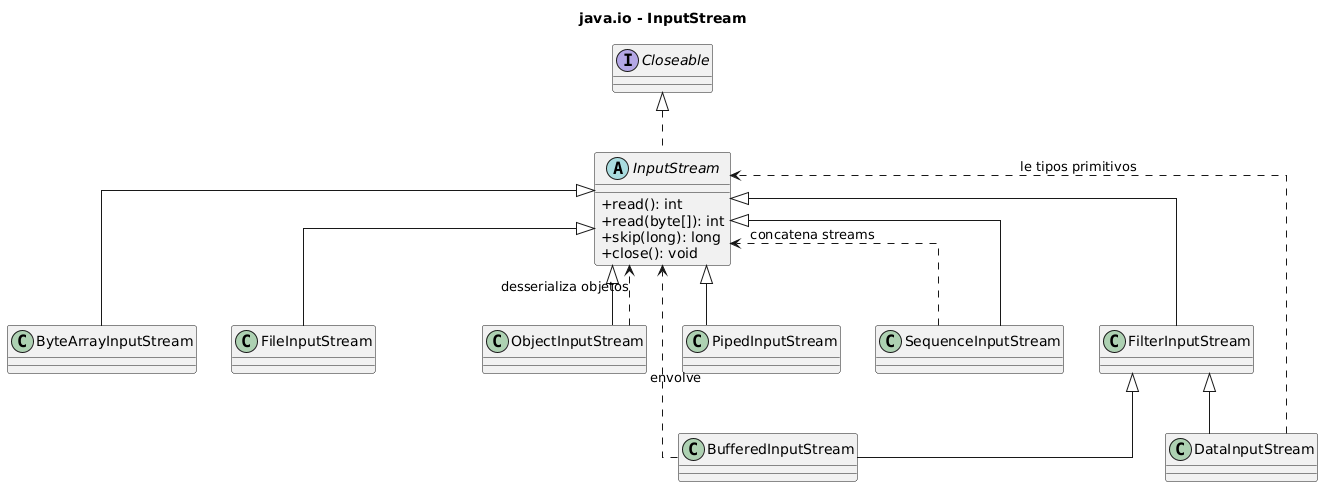

The diagram above was rendered by PlantUML. Its source (embedded in the PNG):
@startuml
title java.io - InputStream

skinparam classAttributeIconSize 0
skinparam linetype ortho

interface Closeable

abstract class InputStream {
  +read(): int
  +read(byte[]): int
  +skip(long): long
  +close(): void
}

class ByteArrayInputStream
class FileInputStream
class FilterInputStream
class BufferedInputStream
class DataInputStream
class ObjectInputStream
class PipedInputStream
class SequenceInputStream

Closeable <|.. InputStream

InputStream <|-- ByteArrayInputStream
InputStream <|-- FileInputStream
InputStream <|-- FilterInputStream
InputStream <|-- ObjectInputStream
InputStream <|-- PipedInputStream
InputStream <|-- SequenceInputStream

FilterInputStream <|-- BufferedInputStream
FilterInputStream <|-- DataInputStream

BufferedInputStream ..> InputStream : envolve
DataInputStream ..> InputStream : le tipos primitivos
ObjectInputStream ..> InputStream : desserializa objetos
SequenceInputStream ..> InputStream : concatena streams

@enduml